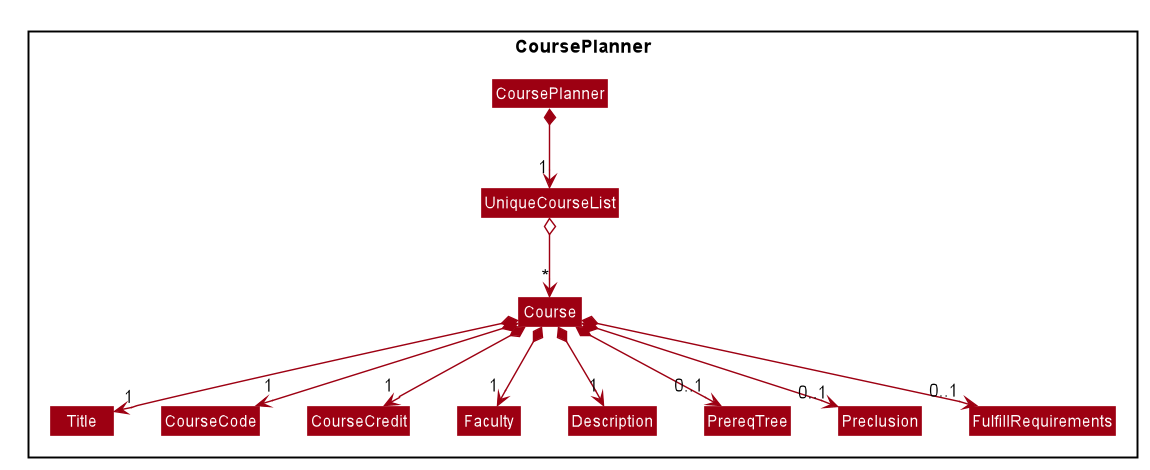

The diagram above was rendered by PlantUML. Its source (embedded in the PNG):
@startuml








skinparam BackgroundColor #FFFFFFF

skinparam Shadowing false

skinparam Class {
    FontColor #FFFFFF
    BorderThickness 1
    BorderColor #FFFFFF
    StereotypeFontColor #FFFFFF
    FontName Arial
}

skinparam Actor {
    BorderColor #000000
    Color #000000
    FontName Arial
}

skinparam Sequence {
    MessageAlign center
    BoxFontSize 15
    BoxPadding 0
    BoxFontColor #FFFFFF
    FontName Arial
}

skinparam Participant {
    FontColor #FFFFFFF
    Padding 20
}

skinparam MinClassWidth 50
skinparam ParticipantPadding 10
skinparam Shadowing false
skinparam DefaultTextAlignment center
skinparam packageStyle Rectangle

hide footbox
hide members
hide circle
skinparam arrowThickness 1.1
skinparam arrowColor #9D0012
skinparam classBackgroundColor #9D0012

Package CoursePlanner <<Rectangle>> {
    Class CoursePlanner
    Class UniqueCourseList
    Class Course

    Class Title
    Class CourseCode
    Class CourseCredit
    Class Faculty
    Class Description
    Class PrereqTree
    Class Preclusion
    Class FulfillRequirements
}

Course *--> "1" Title
Course *--> "1" CourseCode
Course *--> "1" CourseCredit
Course *--> "1" Faculty
Course *--> "1" Description
Course *--> "0..1" PrereqTree
Course *--> "0..1" Preclusion
Course *--> "0..1" FulfillRequirements
UniqueCourseList o--> "*" Course
CoursePlanner *--> "1" UniqueCourseList
@enduml